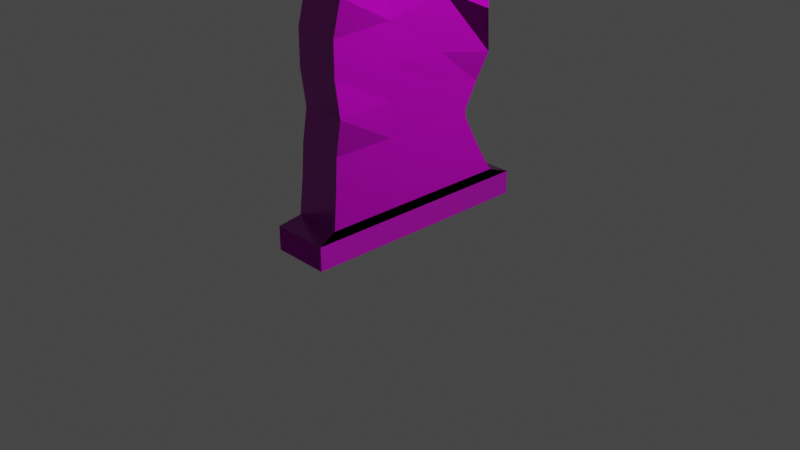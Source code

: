 # Source: gravestone_TYPE11.blend  (saved by Blender 2.90.8; exported with 4.5.12 LTS)
import bpy
from mathutils import Matrix  # noqa: F401  (used for matrix-valued properties, if any)

bpy.ops.wm.read_factory_settings(use_empty=True)
scene = bpy.context.scene
scene.name = 'Scene'

# ---- collections
col_collection = bpy.data.collections.new('Collection'); scene.collection.children.link(col_collection)

# ---- images (referenced by path relative to the original .blend; pixels are not part of the script)
import os
ASSET_DIR = os.environ.get("B2B_ASSET_DIR", "")  # directory of the original .blend (textures are referenced by path, not embedded)
HERE = os.path.dirname(os.path.abspath(__file__))  # packed textures are extracted next to this script under _unpacked/

def load_image(name, relpath, width, height, colorspace="sRGB"):
    """Load a texture the original file referenced (path relative to the .blend, or extracted next to this script)."""
    p = next((c for c in (os.path.join(HERE, relpath), os.path.join(ASSET_DIR, relpath)) if relpath and os.path.exists(c)), "")
    if p:
        img = bpy.data.images.load(p, check_existing=True)
        img.name = name
    else:  # same state as the original file: an image datablock whose file is absent (Cycles renders it pink)
        img = bpy.data.images.new(name, width, height)
        img.source = "FILE"
        img.filepath = "//" + (relpath or name)
    img.colorspace_settings.name = colorspace
    return img
img_gravestone_type11_defaultmaterial_basecolor_png = load_image('gravestone_TYPE11_DefaultMaterial_BaseColor.png', 'gravestone_TYPE11_DefaultMaterial_BaseColor.png', 1024, 1024, 'sRGB')
img_gravestone_type11_defaultmaterial_metallic_png = load_image('gravestone_TYPE11_DefaultMaterial_Metallic.png', 'gravestone_TYPE11_DefaultMaterial_Metallic.png', 1024, 1024, 'Non-Color')
img_gravestone_type11_defaultmaterial_roughness_png = load_image('gravestone_TYPE11_DefaultMaterial_Roughness.png', 'gravestone_TYPE11_DefaultMaterial_Roughness.png', 1024, 1024, 'Non-Color')
img_gravestone_type11_defaultmaterial_normal_png = load_image('gravestone_TYPE11_DefaultMaterial_Normal.png', 'gravestone_TYPE11_DefaultMaterial_Normal.png', 1024, 1024, 'Non-Color')

# ---- materials (node trees are filled in below, after node groups)
mat_text = bpy.data.materials.new('TEXT')
mat_text.use_transparent_shadow = False

# ---- material node trees
mat_text.use_nodes = True; mat_text.node_tree.nodes.clear()
_N = mat_text.node_tree.nodes; _L = mat_text.node_tree.links
n0 = _N.new('ShaderNodeOutputMaterial'); n0.name = 'Material Output'; n0.location = (531, 300)
n1 = _N.new('ShaderNodeBsdfPrincipled'); n1.name = 'Principled BSDF'; n1.location = (247, 464)
n1.distribution = 'GGX'
n1.subsurface_method = 'BURLEY'
n1.inputs[3].default_value = 1.45
n1.inputs[27].default_value = (0.0, 0.0, 0.0, 1.0)
n1.inputs[28].default_value = 1.0
n2 = _N.new('ShaderNodeTexImage'); n2.name = 'Image Texture'; n2.location = (-303, 491)
n2.image = img_gravestone_type11_defaultmaterial_basecolor_png
n3 = _N.new('ShaderNodeTexImage'); n3.name = 'Image Texture.001'; n3.location = (-309, 348)
n3.image = img_gravestone_type11_defaultmaterial_metallic_png
n4 = _N.new('ShaderNodeTexImage'); n4.name = 'Image Texture.003'; n4.location = (-285, 225)
n4.image = img_gravestone_type11_defaultmaterial_roughness_png
n5 = _N.new('ShaderNodeTexImage'); n5.name = 'Image Texture.002'; n5.location = (-488, -81)
n5.image = img_gravestone_type11_defaultmaterial_normal_png
n6 = _N.new('ShaderNodeNormalMap'); n6.name = 'Normal Map'; n6.location = (-77, -173)
_L.new(n1.outputs[0], n0.inputs[0])
_L.new(n3.outputs[0], n1.inputs[1])
_L.new(n4.outputs[0], n1.inputs[2])
_L.new(n2.outputs[0], n1.inputs[0])
_L.new(n6.outputs[0], n1.inputs[5])
_L.new(n5.outputs[0], n6.inputs[1])
_L.new(n5.outputs[1], n6.inputs[0])
n0.is_active_output = True

# ---- world
world_world = bpy.data.worlds.new('World'); scene.world = world_world
world_world.use_nodes = True; world_world.node_tree.nodes.clear()
_N = world_world.node_tree.nodes; _L = world_world.node_tree.links
n0 = _N.new('ShaderNodeOutputWorld'); n0.name = 'World Output'; n0.location = (300, 300)
n1 = _N.new('ShaderNodeBackground'); n1.name = 'Background'; n1.location = (10, 300)
n1.inputs[0].default_value = (0.05088, 0.05088, 0.05088, 1.0)
_L.new(n1.outputs[0], n0.inputs[0])
n0.is_active_output = True
world_world.color = (0.05088, 0.05088, 0.05088)
world_world.use_sun_shadow = False
world_world.sun_shadow_jitter_overblur = 0.0

# ---- cameras
cam_camera = bpy.data.cameras.new('Camera')
cam_camera.clip_end = 100.0
cam_camera.ortho_scale = 7.314

# ---- lights
light_light = bpy.data.lights.new('Light', 'POINT')
light_light.transmission_factor = 0.0
light_light.energy = 1000.0
light_light.shadow_soft_size = 0.1
light_light.shadow_maximum_resolution = 0.006
light_light.use_absolute_resolution = True

# ---- meshes
me_cube_001 = bpy.data.meshes.new('Cube.001')
me_cube_001.from_pydata([(-1.058, -1.058, -0.7918), (-1.058, 1.058, -0.7918), (-1.276, 1.276, -0.9793), (1.058, -1.058, -0.7918), (1.058, 1.058, -0.7918), (1.276, 1.276, -0.9793), (-1.022, -1.022, -0.5755), (-1.0, -1.0, -0.3681), (-0.9261, -0.9595, -0.1639), (-1.0, -1.0, 0.05812), (-1.0, -1.0, 0.2712), (-0.9221, -0.9275, 0.4763), (-0.9417, 0.976, 0.5371), (-0.7598, 0.901, 0.2266), (-0.9312, 0.9713, -0.03954), (-1.0, 0.8236, -0.1979), (-1.276, -1.276, -0.9793), (-1.02, 0.8399, -0.5761), (1.058, 0.976, 0.5371), (1.24, 0.901, 0.2266), (1.069, 0.9713, -0.03954), (1.0, 0.8236, -0.1979), (-1.276, -0.4254, -0.9793), (1.02, 0.8399, -0.5761), (1.078, -0.9275, 0.4763), (1.0, -1.0, 0.2712), (1.0, -1.0, 0.05812), (1.074, -0.9595, -0.1639), (1.0, -1.0, -0.3681), (1.022, -1.022, -0.5755), (-1.058, 0.3527, -0.7918), (-1.058, -0.3527, -0.7918), (1.058, -0.3527, -0.7918), (1.058, 0.3527, -0.7918), (1.022, 0.313, -0.5756), (1.022, -0.3407, -0.5755), (1.0, 0.2443, -0.3681), (1.0, -0.3333, -0.3681), (1.0, 0.3063, -0.1606), (1.0, -0.3333, -0.155), (1.019, 0.3255, 0.03288), (1.0, -0.3333, 0.05812), (1.041, 0.3166, 0.3822), (1.0, -0.3333, 0.2888), (0.7854, 0.3184, 0.7466), (0.8908, -0.3486, 0.5722), (-1.022, -0.3407, -0.5755), (-1.022, 0.313, -0.5756), (-1.0, -0.3333, -0.3681), (-1.0, 0.2443, -0.3681), (-1.0, -0.3333, -0.155), (-1.0, 0.3063, -0.1606), (-1.0, -0.3333, 0.05812), (-0.981, 0.3255, 0.03288), (-1.0, -0.3333, 0.2888), (-0.9595, 0.3166, 0.3822), (-1.109, -0.3486, 0.5722), (-1.215, 0.3184, 0.7466), (-1.276, -0.4254, -0.8319), (-1.276, -1.276, -0.8319), (1.276, 1.276, -0.8319), (-1.276, 1.276, -0.8319), (1.276, 0.4254, -0.8319), (1.276, -1.276, -0.8319), (-1.276, 0.4254, -0.8319), (1.276, -0.4254, -0.8319), (-1.276, -0.4254, -0.893), (-1.276, -1.276, -0.893), (1.276, 1.276, -0.893), (-1.276, 1.276, -0.893), (1.276, 0.4254, -0.893), (1.276, -1.276, -0.893), (-1.276, 0.4254, -0.893), (1.276, -0.4254, -0.893), (-1.038, -1.005, 0.6492), (-1.072, -0.9456, 0.7221), (-1.042, -1.004, 0.6633), (-1.046, -1.0, 0.6773), (-1.051, -0.9931, 0.6904), (-1.056, -0.9836, 0.7019), (-1.062, -0.9722, 0.7114), (-1.067, -0.9593, 0.7182), (0.9284, -0.9456, 0.7221), (0.9615, -1.005, 0.6492), (0.9332, -0.9593, 0.7182), (0.9384, -0.9722, 0.7114), (0.9438, -0.9836, 0.7019), (0.949, -0.9931, 0.6904), (0.9539, -1.0, 0.6773), (0.9581, -1.004, 0.6633), (-1.026, -0.4522, 0.7009), (-1.036, -0.3886, 0.711), (-1.04, -0.4056, 0.6747), (0.9637, -0.3886, 0.711), (0.9736, -0.4522, 0.7009), (0.9599, -0.4056, 0.6747), (-1.316, 0.2773, 0.9607), (-1.315, 0.3537, 0.9629), (-1.313, 0.3157, 0.939), (-1.321, 0.3014, 0.9662), (-1.321, 0.3293, 0.967), (0.6851, 0.3537, 0.9629), (0.6843, 0.2773, 0.9607), (0.6869, 0.3157, 0.939), (0.6789, 0.3293, 0.967), (0.6786, 0.3014, 0.9662), (-1.061, 0.9424, 0.7784), (-1.013, 0.9925, 0.7027), (-1.053, 0.9594, 0.7702), (-1.043, 0.9741, 0.757), (-1.032, 0.9852, 0.7403), (-1.021, 0.9915, 0.7216), (0.9875, 0.9925, 0.7027), (0.9386, 0.9424, 0.7784), (0.9786, 0.9915, 0.7216), (0.9683, 0.9852, 0.7403), (0.9575, 0.9741, 0.757), (0.9472, 0.9594, 0.7702), (-1.0, 0.6977, -0.3263), (-1.004, 0.6954, -0.412), (-1.0, 0.5983, -0.3681), (-1.0, 0.687, -0.3414), (-1.001, 0.681, -0.3592), (-1.002, 0.6805, -0.3782), (-1.003, 0.6855, -0.3964), (1.004, 0.6954, -0.412), (1.0, 0.6977, -0.3263), (1.0, 0.5983, -0.3681), (1.003, 0.6855, -0.3964), (1.002, 0.6805, -0.3782), (1.001, 0.681, -0.3592), (1.0, 0.687, -0.3414), (1.276, 0.4254, -0.9793), (1.276, -1.276, -0.9793), (-1.276, 0.4254, -0.9793), (1.276, -0.4254, -0.9793)], [], [(49, 51, 15, 118, 120), (57, 98, 97, 106, 108, 109, 110, 111, 107, 12), (4, 33, 62, 60), (3, 29, 6, 0), (29, 28, 7, 6), (28, 27, 8, 7), (27, 26, 9, 8), (26, 25, 10, 9), (25, 24, 11, 10), (32, 35, 29, 3), (35, 37, 28, 29), (37, 39, 27, 28), (39, 41, 26, 27), (41, 43, 25, 26), (43, 45, 24, 25), (1, 17, 23, 4), (127, 126, 21, 38, 36), (47, 49, 120, 119, 17), (15, 14, 20, 21), (14, 13, 19, 20), (13, 12, 18, 19), (30, 47, 17, 1), (17, 119, 125, 23), (118, 15, 21, 126), (51, 53, 14, 15), (53, 55, 13, 14), (55, 57, 12, 13), (10, 11, 56, 54), (54, 56, 57, 55), (9, 10, 54, 52), (52, 54, 55, 53), (8, 9, 52, 50), (50, 52, 53, 51), (7, 8, 50, 48), (48, 50, 51, 49), (6, 7, 48, 46), (46, 48, 49, 47), (0, 6, 46, 31), (31, 46, 47, 30), (19, 18, 44, 42), (42, 44, 45, 43), (20, 19, 42, 40), (40, 42, 43, 41), (21, 20, 40, 38), (38, 40, 41, 39), (23, 125, 127, 36, 34), (36, 38, 39, 37), (22, 135, 133, 16), (34, 36, 37, 35), (4, 23, 34, 33), (33, 34, 35, 32), (56, 92, 91, 96, 98, 57), (11, 74, 76, 77, 78, 79, 80, 81, 75, 90, 92, 56), (32, 3, 63, 65), (0, 31, 58, 59), (44, 103, 102, 93, 95, 45), (45, 95, 94, 82, 84, 85, 86, 87, 88, 89, 83, 24), (24, 83, 74, 11), (18, 112, 114, 115, 116, 117, 113, 101, 103, 44), (60, 62, 70, 68), (64, 61, 69, 72), (65, 63, 71, 73), (30, 1, 61, 64), (33, 32, 65, 62), (3, 0, 59, 63), (31, 30, 64, 58), (1, 4, 60, 61), (71, 67, 16, 133), (66, 72, 134, 22), (70, 73, 135, 132), (59, 58, 66, 67), (62, 65, 73, 70), (58, 64, 72, 66), (63, 59, 67, 71), (61, 60, 68, 69), (82, 75, 81, 84), (84, 81, 80, 85), (85, 80, 79, 86), (86, 79, 78, 87), (87, 78, 77, 88), (88, 77, 76, 89), (89, 76, 74, 83), (94, 90, 75, 82), (90, 91, 92), (93, 94, 95), (90, 94, 93, 91), (102, 96, 91, 93), (96, 99, 98), (99, 100, 98), (100, 97, 98), (101, 104, 103), (104, 105, 103), (105, 102, 103), (96, 102, 105, 99), (99, 105, 104, 100), (100, 104, 101, 97), (12, 107, 112, 18), (118, 121, 120), (121, 122, 120), (122, 123, 120), (123, 124, 120), (124, 119, 120), (125, 128, 127), (128, 129, 127), (129, 130, 127), (130, 131, 127), (131, 126, 127), (106, 113, 117, 108), (108, 117, 116, 109), (109, 116, 115, 110), (110, 115, 114, 111), (111, 114, 112, 107), (118, 126, 131, 121), (121, 131, 130, 122), (122, 130, 129, 123), (123, 129, 128, 124), (124, 128, 125, 119), (113, 106, 97, 101), (2, 5, 132, 134), (134, 132, 135, 22), (69, 68, 5, 2), (73, 71, 133, 135), (72, 69, 2, 134), (68, 70, 132, 5), (67, 66, 22, 16)])
_uv = me_cube_001.uv_layers.new(name='UVMap')
_uv.uv.foreach_set('vector', [0.597, 0.149, 0.5708, 0.1405, 0.5784, 0.07598, 0.5936, 0.09224, 0.5983, 0.1047, 0.4432, 0.1432, 0.4163, 0.1444, 0.4134, 0.1396, 0.4429, 0.06297, 0.4441, 0.06075, 0.446, 0.05876, 0.4483, 0.05721, 0.4508, 0.05625, 0.4534, 0.05598, 0.4755, 0.05667, 0.8578, 0.7157, 0.8578, 0.7996, 0.8314, 0.791, 0.8314, 0.6897, 0.8928, 0.658, 0.8683, 0.6539, 0.8683, 0.425, 0.8928, 0.421, 0.8683, 0.6539, 0.8449, 0.6515, 0.8449, 0.4275, 0.8683, 0.425, 0.8449, 0.6515, 0.8216, 0.6598, 0.8216, 0.4358, 0.8449, 0.4275, 0.8216, 0.6598, 0.7963, 0.6515, 0.7963, 0.4275, 0.8216, 0.4358, 0.7963, 0.6515, 0.7725, 0.6515, 0.7725, 0.4275, 0.7963, 0.4275, 0.7725, 0.6515, 0.7481, 0.6602, 0.7481, 0.4362, 0.7725, 0.4275, 0.6449, 0.4982, 0.6178, 0.4994, 0.6201, 0.415, 0.6472, 0.4113, 0.6178, 0.4994, 0.5917, 0.4999, 0.5943, 0.417, 0.6201, 0.415, 0.5917, 0.4999, 0.5648, 0.4997, 0.5674, 0.4211, 0.5943, 0.417, 0.5648, 0.4997, 0.5376, 0.4994, 0.5388, 0.4159, 0.5674, 0.4211, 0.5376, 0.4994, 0.5082, 0.4989, 0.5127, 0.4155, 0.5388, 0.4159, 0.5082, 0.4989, 0.47, 0.4971, 0.4859, 0.4234, 0.5127, 0.4155, 0.7965, 0.3309, 0.7531, 0.3255, 0.7531, 0.03712, 0.7965, 0.03169, 0.5931, 0.6167, 0.5884, 0.6291, 0.5733, 0.6453, 0.5657, 0.581, 0.5918, 0.5726, 0.6233, 0.1409, 0.597, 0.149, 0.5983, 0.1047, 0.6042, 0.09287, 0.625, 0.07551, 0.8852, 0.3406, 0.8543, 0.3308, 0.8543, 0.04524, 0.8852, 0.05505, 0.05684, 0.09752, 0.08682, 0.1162, 0.08682, 0.334, 0.05684, 0.3153, 0.08682, 0.1162, 0.1216, 0.09638, 0.1216, 0.3142, 0.08682, 0.334, 0.6506, 0.1363, 0.6233, 0.1409, 0.625, 0.07551, 0.6527, 0.04922, 0.7531, 0.3255, 0.7222, 0.3233, 0.7222, 0.03933, 0.7531, 0.03712, 0.9109, 0.3406, 0.8852, 0.3406, 0.8852, 0.05505, 0.9109, 0.05505, 0.5708, 0.1405, 0.5459, 0.1374, 0.5587, 0.05632, 0.5784, 0.07598, 0.5459, 0.1374, 0.5005, 0.1384, 0.5197, 0.06034, 0.5587, 0.05632, 0.5005, 0.1384, 0.4432, 0.1432, 0.4755, 0.05667, 0.5197, 0.06034, 0.5174, 0.307, 0.4905, 0.299, 0.4745, 0.225, 0.5129, 0.2232, 0.5129, 0.2232, 0.4745, 0.225, 0.4432, 0.1432, 0.5005, 0.1384, 0.5437, 0.3066, 0.5174, 0.307, 0.5129, 0.2232, 0.5425, 0.2227, 0.5425, 0.2227, 0.5129, 0.2232, 0.5005, 0.1384, 0.5459, 0.1374, 0.5725, 0.3014, 0.5437, 0.3066, 0.5425, 0.2227, 0.5698, 0.2223, 0.5698, 0.2223, 0.5425, 0.2227, 0.5459, 0.1374, 0.5708, 0.1405, 0.5995, 0.3055, 0.5725, 0.3014, 0.5698, 0.2223, 0.5969, 0.2221, 0.5969, 0.2221, 0.5698, 0.2223, 0.5708, 0.1405, 0.597, 0.149, 0.6254, 0.3075, 0.5995, 0.3055, 0.5969, 0.2221, 0.6231, 0.2227, 0.6231, 0.2227, 0.5969, 0.2221, 0.597, 0.149, 0.6233, 0.1409, 0.6527, 0.3112, 0.6254, 0.3075, 0.6231, 0.2227, 0.6504, 0.2238, 0.6504, 0.2238, 0.6231, 0.2227, 0.6233, 0.1409, 0.6506, 0.1363, 0.5149, 0.6608, 0.471, 0.6645, 0.4389, 0.5784, 0.4959, 0.5832, 0.4959, 0.5832, 0.4389, 0.5784, 0.47, 0.4971, 0.5082, 0.4989, 0.5538, 0.6648, 0.5149, 0.6608, 0.4959, 0.5832, 0.541, 0.5842, 0.541, 0.5842, 0.4959, 0.5832, 0.5082, 0.4989, 0.5376, 0.4994, 0.5733, 0.6453, 0.5538, 0.6648, 0.541, 0.5842, 0.5657, 0.581, 0.5657, 0.581, 0.541, 0.5842, 0.5376, 0.4994, 0.5648, 0.4997, 0.6197, 0.6457, 0.599, 0.6285, 0.5931, 0.6167, 0.5918, 0.5726, 0.618, 0.5807, 0.5918, 0.5726, 0.5657, 0.581, 0.5648, 0.4997, 0.5917, 0.4999, 0.3405, 0.5271, 0.04356, 0.5271, 0.04356, 0.4281, 0.3405, 0.4281, 0.618, 0.5807, 0.5918, 0.5726, 0.5917, 0.4999, 0.6178, 0.4994, 0.6472, 0.6719, 0.6197, 0.6457, 0.618, 0.5807, 0.6452, 0.5852, 0.6452, 0.5852, 0.618, 0.5807, 0.6178, 0.4994, 0.6449, 0.4982, 0.4745, 0.225, 0.4612, 0.235, 0.4564, 0.2335, 0.4139, 0.1492, 0.4163, 0.1444, 0.4432, 0.1432, 0.4905, 0.299, 0.4652, 0.3093, 0.4635, 0.3092, 0.4617, 0.3088, 0.4599, 0.308, 0.4583, 0.3069, 0.457, 0.3055, 0.456, 0.3039, 0.4553, 0.3022, 0.4588, 0.2415, 0.4612, 0.235, 0.4745, 0.225, 0.8578, 0.8837, 0.8578, 0.9677, 0.8314, 0.9937, 0.8314, 0.8923, 0.1931, 0.8273, 0.2991, 0.8267, 0.2884, 0.8601, 0.1605, 0.8608, 0.4389, 0.5784, 0.4121, 0.5773, 0.4097, 0.5724, 0.452, 0.4886, 0.4568, 0.4871, 0.47, 0.4971, 0.47, 0.4971, 0.4568, 0.4871, 0.4544, 0.4807, 0.4509, 0.4203, 0.4516, 0.4186, 0.4526, 0.417, 0.4539, 0.4156, 0.4555, 0.4145, 0.4572, 0.4137, 0.459, 0.4133, 0.4608, 0.4132, 0.4859, 0.4234, 0.7481, 0.6602, 0.7269, 0.6472, 0.7269, 0.4232, 0.7481, 0.4362, 0.471, 0.6645, 0.449, 0.6651, 0.4465, 0.6649, 0.4439, 0.6639, 0.4416, 0.6624, 0.4398, 0.6604, 0.4386, 0.6582, 0.4092, 0.5819, 0.4121, 0.5773, 0.4389, 0.5784, 0.7678, 0.7437, 0.64, 0.7437, 0.64, 0.7345, 0.7678, 0.7345, 0.9811, 0.6467, 0.9811, 0.7745, 0.9719, 0.7745, 0.9719, 0.6467, 0.5122, 0.7437, 0.3844, 0.7437, 0.3844, 0.7345, 0.5122, 0.7345, 0.4051, 0.8261, 0.5111, 0.8256, 0.544, 0.8587, 0.4162, 0.8594, 0.8578, 0.7996, 0.8578, 0.8837, 0.8314, 0.8923, 0.8314, 0.791, 0.3191, 0.9245, 0.6371, 0.9268, 0.6696, 0.9604, 0.2861, 0.9576, 0.2991, 0.8267, 0.4051, 0.8261, 0.4162, 0.8594, 0.2884, 0.8601, 0.9809, 0.03305, 0.9809, 0.351, 0.9476, 0.3838, 0.9476, 0.0002798, 0.9288, 0.6661, 0.9288, 0.9863, 0.9179, 0.9863, 0.9179, 0.6661, 0.9719, 0.5189, 0.9719, 0.6467, 0.959, 0.6467, 0.959, 0.5189, 0.64, 0.7345, 0.5122, 0.7345, 0.5122, 0.7215, 0.64, 0.7215, 0.9811, 0.3911, 0.9811, 0.5189, 0.9719, 0.5189, 0.9719, 0.3911, 0.64, 0.7437, 0.5122, 0.7437, 0.5122, 0.7345, 0.64, 0.7345, 0.9811, 0.5189, 0.9811, 0.6467, 0.9719, 0.6467, 0.9719, 0.5189, 0.9364, 0.6661, 0.9364, 0.9863, 0.9288, 0.9863, 0.9288, 0.6661, 0.7679, 0.721, 0.3844, 0.721, 0.3844, 0.7118, 0.7679, 0.7118, 0.6996, 0.6433, 0.6996, 0.4193, 0.7035, 0.4199, 0.7035, 0.6438, 0.7035, 0.6438, 0.7035, 0.4199, 0.7074, 0.4205, 0.7074, 0.6444, 0.7074, 0.6444, 0.7074, 0.4205, 0.7113, 0.4211, 0.7113, 0.6451, 0.7113, 0.6451, 0.7113, 0.4211, 0.7152, 0.4217, 0.7152, 0.6457, 0.7152, 0.6457, 0.7152, 0.4217, 0.7191, 0.4223, 0.7191, 0.6463, 0.7191, 0.6463, 0.7191, 0.4223, 0.723, 0.4228, 0.723, 0.6468, 0.723, 0.6468, 0.723, 0.4228, 0.7269, 0.4232, 0.7269, 0.6472, 0.3217, 0.3005, 0.3217, 0.08273, 0.3755, 0.0778, 0.3755, 0.2956, 0.4588, 0.2415, 0.4564, 0.2335, 0.4612, 0.235, 0.452, 0.4886, 0.4544, 0.4807, 0.4568, 0.4871, 0.3217, 0.08273, 0.3217, 0.3005, 0.3147, 0.2995, 0.3147, 0.08165, 0.2372, 0.269, 0.2372, 0.05123, 0.3147, 0.08165, 0.3147, 0.2995, 0.4139, 0.1492, 0.4129, 0.1462, 0.4163, 0.1444, 0.4129, 0.1462, 0.4127, 0.1427, 0.4163, 0.1444, 0.4127, 0.1427, 0.4134, 0.1396, 0.4163, 0.1444, 0.4092, 0.5819, 0.4085, 0.5789, 0.4121, 0.5773, 0.4085, 0.5789, 0.4087, 0.5754, 0.4121, 0.5773, 0.4087, 0.5754, 0.4097, 0.5724, 0.4121, 0.5773, 0.2372, 0.05123, 0.2372, 0.269, 0.2334, 0.2684, 0.2334, 0.05059, 0.2334, 0.05059, 0.2334, 0.2684, 0.2296, 0.2684, 0.2296, 0.05063, 0.2296, 0.05063, 0.2296, 0.2684, 0.2258, 0.2694, 0.2258, 0.05157, 0.1216, 0.09638, 0.1397, 0.08867, 0.1397, 0.3065, 0.1216, 0.3142, 0.5936, 0.09224, 0.5954, 0.09363, 0.5983, 0.1047, 0.5954, 0.09363, 0.5976, 0.09444, 0.5983, 0.1047, 0.5976, 0.09444, 0.5999, 0.09458, 0.5983, 0.1047, 0.5999, 0.09458, 0.6022, 0.09404, 0.5983, 0.1047, 0.6022, 0.09404, 0.6042, 0.09287, 0.5983, 0.1047, 0.599, 0.6285, 0.597, 0.6273, 0.5931, 0.6167, 0.597, 0.6273, 0.5947, 0.6268, 0.5931, 0.6167, 0.5947, 0.6268, 0.5924, 0.6269, 0.5931, 0.6167, 0.5924, 0.6269, 0.5902, 0.6277, 0.5931, 0.6167, 0.5902, 0.6277, 0.5884, 0.6291, 0.5931, 0.6167, 0.1586, 0.07918, 0.1586, 0.297, 0.1549, 0.2987, 0.1549, 0.08091, 0.1549, 0.08091, 0.1549, 0.2987, 0.1511, 0.3007, 0.1511, 0.08287, 0.1511, 0.08287, 0.1511, 0.3007, 0.1473, 0.3027, 0.1473, 0.08491, 0.1473, 0.08491, 0.1473, 0.3027, 0.1435, 0.3047, 0.1435, 0.0869, 0.1435, 0.0869, 0.1435, 0.3047, 0.1397, 0.3065, 0.1397, 0.08867, 0.9109, 0.3406, 0.9109, 0.05505, 0.9158, 0.055, 0.9158, 0.3406, 0.9158, 0.3406, 0.9158, 0.055, 0.9208, 0.05484, 0.9208, 0.3407, 0.9208, 0.3407, 0.9208, 0.05484, 0.9258, 0.0546, 0.9258, 0.3408, 0.7123, 0.323, 0.7123, 0.03998, 0.7173, 0.03967, 0.7173, 0.3231, 0.7173, 0.3231, 0.7173, 0.03967, 0.7222, 0.03933, 0.7222, 0.3233, 0.1586, 0.297, 0.1586, 0.07918, 0.2258, 0.05157, 0.2258, 0.2694, 0.3405, 0.725, 0.04356, 0.725, 0.04356, 0.6261, 0.3405, 0.6261, 0.3405, 0.6261, 0.04356, 0.6261, 0.04356, 0.5271, 0.3405, 0.5271, 0.7679, 0.7118, 0.3844, 0.7118, 0.3844, 0.6988, 0.7679, 0.6988, 0.5122, 0.7345, 0.3844, 0.7345, 0.3844, 0.7215, 0.5122, 0.7215, 0.9719, 0.6467, 0.9719, 0.7745, 0.959, 0.7745, 0.959, 0.6467, 0.7678, 0.7345, 0.64, 0.7345, 0.64, 0.7215, 0.7678, 0.7215, 0.9719, 0.3911, 0.9719, 0.5189, 0.959, 0.5189, 0.959, 0.3911])
me_cube_001.materials.append(mat_text)
me_cube_001.use_remesh_fix_poles = True
me_cube_001.use_remesh_preserve_attributes = False
me_cube_001.use_mirror_vertex_groups = False
me_cube_001.update()

# ---- objects
ob_light = bpy.data.objects.new('Light', light_light)
ob_camera = bpy.data.objects.new('Camera', cam_camera)
ob_cube = bpy.data.objects.new('Cube', me_cube_001)

# ---- transforms, parenting, visibility, modifiers, constraints
ob_light.location = (4.076, 1.005, 5.904)
ob_light.rotation_euler = (0.6503, 0.05522, 1.866)
ob_light.lock_rotations_4d = False
ob_light.empty_display_type = 'ARROWS'
ob_light.color = (0.0, 0.0, 0.0, 0.0)
ob_light.lineart.crease_threshold = 0.0
ob_camera.location = (7.359, -6.926, 4.958)
ob_camera.rotation_euler = (1.109, 0.0, 0.8149)
ob_camera.lock_rotations_4d = False
ob_camera.empty_display_type = 'ARROWS'
ob_camera.color = (0.0, 0.0, 0.0, 0.0)
ob_camera.display_type = 'WIRE'
ob_camera.lineart.crease_threshold = 0.0
ob_cube.location = (0.0, 0.0, 1.672)
ob_cube.scale = (0.2403, 1.0, 1.718)
ob_cube.lineart.crease_threshold = 0.0

# ---- collection membership
col_collection.objects.link(ob_light)
col_collection.objects.link(ob_camera)
col_collection.objects.link(ob_cube)

# ---- scene / render settings (as saved in the file)
scene.camera = ob_camera
scene.frame_start = 1; scene.frame_end = 250; scene.frame_set(1)
scene.render.engine = 'BLENDER_EEVEE_NEXT'
scene.cycles.use_denoising = False
scene.cycles.samples = 128
scene.cycles.sampling_pattern = 'TABULATED_SOBOL'
scene.cycles.use_adaptive_sampling = False
scene.cycles.use_light_tree = False
scene.view_settings.view_transform = 'Filmic'
bpy.context.view_layer.update()
